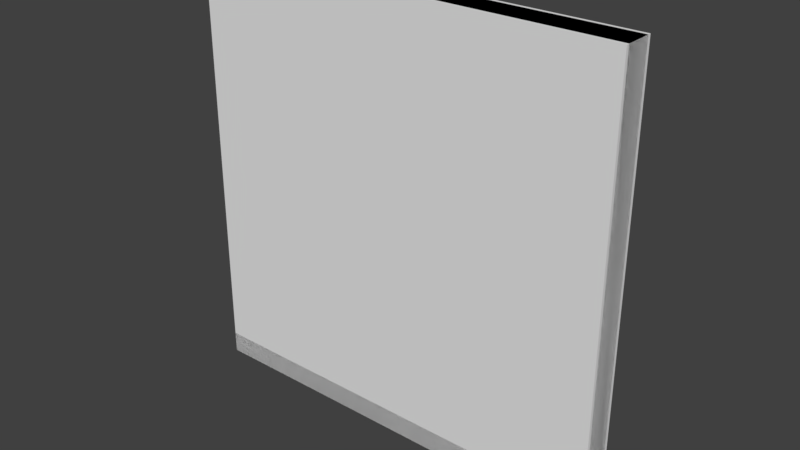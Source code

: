 # Source: zom_dah_wall_4m.blend  (saved by Blender 2.79.0; exported with 4.5.12 LTS)
import bpy
from mathutils import Matrix  # noqa: F401  (used for matrix-valued properties, if any)

bpy.ops.wm.read_factory_settings(use_empty=True)
scene = bpy.context.scene
scene.name = 'Scene'

# ---- collections
col_collection_1 = bpy.data.collections.new('Collection 1'); scene.collection.children.link(col_collection_1)

# ---- materials (node trees are filled in below, after node groups)
mat_mtl_floor_trim = bpy.data.materials.new('mtl_floor_trim')
mat_mtl_floor_trim.alpha_threshold = 0.0
mat_mtl_floor_trim.use_transparent_shadow = False
mat_mtl_floor_trim.roughness = 0.5
mat_mtl_wall_01 = bpy.data.materials.new('mtl_wall_01')
mat_mtl_wall_01.alpha_threshold = 0.0
mat_mtl_wall_01.use_transparent_shadow = False
mat_mtl_wall_01.roughness = 0.5

# ---- material node trees

# ---- world
world_world = bpy.data.worlds.new('World'); scene.world = world_world
world_world.color = (0.05088, 0.05088, 0.05088)
world_world.use_sun_shadow = False
world_world.sun_shadow_jitter_overblur = 0.0
world_world.cycles.sampling_method = 'MANUAL'

# ---- meshes
me_g_trim = bpy.data.meshes.new('g_trim')
me_g_trim.from_pydata([(-4.0, -0.25, 0.2), (-4.0, -0.28, 0.2), (-4.0, -0.28, 0.0), (-4.0, -0.28, 0.2), (-4.0, -1.644e-07, 0.2), (-4.0, 0.03, 0.2), (-4.0, 0.03, 0.0), (0.0, 0.03, 0.2), (0.0, 0.03, 0.0), (0.0, 0.03, 0.2), (0.0, -1.644e-07, 0.2), (0.0, -0.28, 0.2), (0.0, -0.28, 0.0), (0.0, -0.28, 0.2), (0.0, -0.25, 0.2), (-4.0, 0.03, 0.2)], [], [(2, 12, 11, 3), (15, 7, 8, 6), (1, 13, 14, 0), (4, 10, 9, 5)])
_uv = me_g_trim.uv_layers.new(name='UVMap')
_uv.uv.foreach_set('vector', [0.5, 0.5, 2.5, 0.5, 2.5, 0.6, 0.5, 0.6, 0.5, 0.6, 2.5, 0.6, 2.5, 0.5, 0.5, 0.5, 0.5, 0.36, 2.5, 0.36, 2.5, 0.375, 0.5, 0.375, 0.5, 0.5, 2.5, 0.5, 2.5, 0.515, 0.5, 0.515])
me_g_trim.materials.append(mat_mtl_floor_trim)
me_g_trim.use_remesh_preserve_volume = False
me_g_trim.use_remesh_preserve_attributes = False
me_g_trim.use_mirror_vertex_groups = False
me_g_trim.update()
me_c_box_001 = bpy.data.meshes.new('c_box_001')
me_c_box_001.from_pydata([(-4.0, -0.25, 0.0), (-4.0, -0.25, 4.0), (-4.0, -6.04e-07, 0.0), (-4.0, -6.04e-07, 4.0), (0.0, -0.25, 0.0), (0.0, -0.25, 4.0), (0.0, -6.04e-07, 0.0), (0.0, -6.04e-07, 4.0)], [], [(0, 1, 3, 2), (2, 3, 7, 6), (6, 7, 5, 4), (4, 5, 1, 0), (2, 6, 4, 0), (7, 3, 1, 5)])
me_c_box_001.use_remesh_preserve_volume = False
me_c_box_001.use_remesh_preserve_attributes = False
me_c_box_001.use_mirror_vertex_groups = False
me_c_box_001.update()
me_co_culling = bpy.data.meshes.new('co_culling')
me_co_culling.from_pydata([(-4.0, -0.28, 1.49e-08), (-4.0, -0.28, 4.0), (-4.0, 0.03, 1.49e-08), (-4.0, 0.03, 4.0), (4.768e-07, -0.28, 1.49e-08), (4.768e-07, -0.28, 4.0), (4.768e-07, 0.03, 1.49e-08), (4.768e-07, 0.03, 4.0)], [], [(0, 2, 3, 1), (2, 6, 7, 3), (6, 4, 5, 7), (4, 0, 1, 5), (2, 0, 4, 6), (7, 5, 1, 3)])
me_co_culling.use_remesh_preserve_volume = False
me_co_culling.use_remesh_preserve_attributes = False
me_co_culling.use_mirror_vertex_groups = False
me_co_culling.update()
me_g_wall = bpy.data.meshes.new('g_wall')
me_g_wall.from_pydata([(0.0, -0.25, 0.2), (-4.0, -0.25, 4.0), (0.0, -0.25, 4.0), (-4.0, -0.25, 0.2), (-4.0, -1.644e-07, 4.0), (-7.153e-07, -2.24e-07, 4.0), (-7.153e-07, -2.24e-07, 0.2), (-4.0, -1.644e-07, 0.2)], [], [(3, 0, 2, 1), (6, 7, 4, 5)])
_uv = me_g_wall.uv_layers.new(name='UVMap')
_uv.uv.foreach_set('vector', [0.5, 0.6, 2.5, 0.6, 2.5, 2.5, 0.5, 2.5, 0.5, 0.6, -1.5, 0.6, -1.5, 2.5, 0.5, 2.5])
me_g_wall.materials.append(mat_mtl_wall_01)
me_g_wall.use_remesh_preserve_volume = False
me_g_wall.use_remesh_preserve_attributes = False
me_g_wall.use_mirror_vertex_groups = False
me_g_wall.update()

# ---- objects
ob_g_trim = bpy.data.objects.new('g_trim', me_g_trim)
ob_c_box_001 = bpy.data.objects.new('c_box_001', me_c_box_001)
ob_co_culling = bpy.data.objects.new('co_culling', me_co_culling)
ob_g_wall = bpy.data.objects.new('g_wall', me_g_wall)

# ---- transforms, parenting, visibility, modifiers, constraints
ob_g_trim.location = (0.0, 0.0, 0.0)
ob_g_trim.rotation_euler = (0.0, -0.0, 3.142)
ob_g_trim.lineart.crease_threshold = 0.0
ob_c_box_001.location = (0.0, 0.0, 0.0)
ob_c_box_001.rotation_euler = (0.0, -0.0, 3.142)
ob_c_box_001.lineart.crease_threshold = 0.0
ob_co_culling.location = (0.0, 0.0, 0.0)
ob_co_culling.rotation_euler = (0.0, -0.0, 3.142)
ob_co_culling.lineart.crease_threshold = 0.0
ob_g_wall.location = (0.0, 0.0, 0.0)
ob_g_wall.rotation_euler = (0.0, -0.0, 3.142)
ob_g_wall.lineart.crease_threshold = 0.0

# ---- collection membership
col_collection_1.objects.link(ob_g_trim)
col_collection_1.objects.link(ob_c_box_001)
col_collection_1.objects.link(ob_co_culling)
col_collection_1.objects.link(ob_g_wall)

# ---- scene / render settings (as saved in the file)
scene.frame_start = 1; scene.frame_end = 250; scene.frame_set(1)
scene.render.engine = 'BLENDER_EEVEE_NEXT'
scene.render.resolution_percentage = 50
scene.render.dither_intensity = 0.0
scene.cycles.use_denoising = False
scene.cycles.samples = 128
scene.cycles.sampling_pattern = 'TABULATED_SOBOL'
scene.cycles.use_adaptive_sampling = False
scene.cycles.use_light_tree = False
scene.cycles.blur_glossy = 0.0
scene.cycles.sample_clamp_indirect = 0.0
scene.view_settings.view_transform = 'Standard'
bpy.context.view_layer.update()

# ---- added for rendering (the .blend has no active camera and no usable light): camera, sun
cam_auto = bpy.data.cameras.new('AutoCamera')
cam_auto.lens = 50.0
cam_auto.sensor_width = 36.0
cam_auto.clip_end = 1000.0
ob_auto_camera = bpy.data.objects.new('AutoCamera', cam_auto)
scene.collection.objects.link(ob_auto_camera)
ob_auto_camera.location = (7.24171, -6.16506, 6.19337)
ob_auto_camera.rotation_euler = (1.09748, -7.21219e-08, 0.694738)
scene.camera = ob_auto_camera
light_auto_sun = bpy.data.lights.new('AutoSun', 'SUN')
light_auto_sun.energy = 3.0
light_auto_sun.angle = 0.0523599
ob_auto_sun = bpy.data.objects.new('AutoSun', light_auto_sun)
scene.collection.objects.link(ob_auto_sun)
ob_auto_sun.rotation_euler = (0.872665, 0.174533, 0.523599)
bpy.context.view_layer.update()
